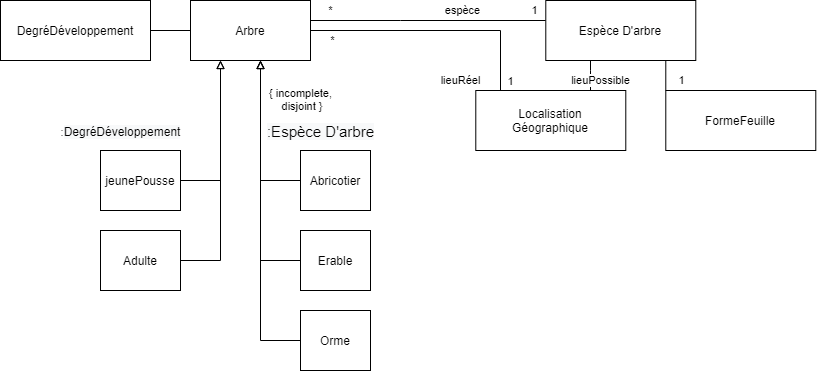

The diagram above was exported from draw.io. Its source (the exported page's mxGraphModel, read from the mxfile embedded in the PNG):
<mxGraphModel dx="1185" dy="620" grid="1" gridSize="10" guides="1" tooltips="1" connect="1" arrows="1" fold="1" page="1" pageScale="1" pageWidth="850" pageHeight="1100" math="0" shadow="0">
  <root>
    <mxCell id="0" />
    <mxCell id="1" parent="0" />
    <mxCell id="3zIk26k5ysCE9PfQ-Xpd-18" style="edgeStyle=orthogonalEdgeStyle;rounded=0;orthogonalLoop=1;jettySize=auto;html=1;endArrow=none;endFill=0;" edge="1" parent="1" source="3zIk26k5ysCE9PfQ-Xpd-1" target="3zIk26k5ysCE9PfQ-Xpd-3">
      <mxGeometry relative="1" as="geometry" />
    </mxCell>
    <mxCell id="3zIk26k5ysCE9PfQ-Xpd-1" value="DegréDéveloppement" style="rounded=0;whiteSpace=wrap;html=1;" vertex="1" parent="1">
      <mxGeometry x="180" y="210" width="150" height="60" as="geometry" />
    </mxCell>
    <mxCell id="3zIk26k5ysCE9PfQ-Xpd-22" style="edgeStyle=orthogonalEdgeStyle;rounded=0;orthogonalLoop=1;jettySize=auto;html=1;endArrow=none;endFill=0;" edge="1" parent="1" source="3zIk26k5ysCE9PfQ-Xpd-3" target="3zIk26k5ysCE9PfQ-Xpd-4">
      <mxGeometry relative="1" as="geometry">
        <Array as="points">
          <mxPoint x="580" y="230" />
          <mxPoint x="580" y="230" />
        </Array>
      </mxGeometry>
    </mxCell>
    <mxCell id="3zIk26k5ysCE9PfQ-Xpd-26" value="*" style="edgeLabel;html=1;align=center;verticalAlign=middle;resizable=0;points=[];" vertex="1" connectable="0" parent="3zIk26k5ysCE9PfQ-Xpd-22">
      <mxGeometry x="-0.8316" y="-1" relative="1" as="geometry">
        <mxPoint y="-11" as="offset" />
      </mxGeometry>
    </mxCell>
    <mxCell id="3zIk26k5ysCE9PfQ-Xpd-28" value="espèce" style="edgeLabel;html=1;align=center;verticalAlign=middle;resizable=0;points=[];" vertex="1" connectable="0" parent="3zIk26k5ysCE9PfQ-Xpd-22">
      <mxGeometry x="0.2895" relative="1" as="geometry">
        <mxPoint y="-10" as="offset" />
      </mxGeometry>
    </mxCell>
    <mxCell id="3zIk26k5ysCE9PfQ-Xpd-29" value="1" style="edgeLabel;html=1;align=center;verticalAlign=middle;resizable=0;points=[];" vertex="1" connectable="0" parent="3zIk26k5ysCE9PfQ-Xpd-22">
      <mxGeometry x="0.8789" relative="1" as="geometry">
        <mxPoint x="3" y="-10" as="offset" />
      </mxGeometry>
    </mxCell>
    <mxCell id="3zIk26k5ysCE9PfQ-Xpd-23" style="edgeStyle=orthogonalEdgeStyle;rounded=0;orthogonalLoop=1;jettySize=auto;html=1;endArrow=none;endFill=0;" edge="1" parent="1" source="3zIk26k5ysCE9PfQ-Xpd-3" target="3zIk26k5ysCE9PfQ-Xpd-6">
      <mxGeometry relative="1" as="geometry">
        <Array as="points">
          <mxPoint x="680" y="240" />
        </Array>
      </mxGeometry>
    </mxCell>
    <mxCell id="3zIk26k5ysCE9PfQ-Xpd-27" value="*" style="edgeLabel;html=1;align=center;verticalAlign=middle;resizable=0;points=[];" vertex="1" connectable="0" parent="3zIk26k5ysCE9PfQ-Xpd-23">
      <mxGeometry x="-0.83" y="2" relative="1" as="geometry">
        <mxPoint y="12" as="offset" />
      </mxGeometry>
    </mxCell>
    <mxCell id="3zIk26k5ysCE9PfQ-Xpd-31" value="lieuRéel" style="edgeLabel;html=1;align=center;verticalAlign=middle;resizable=0;points=[];" vertex="1" connectable="0" parent="3zIk26k5ysCE9PfQ-Xpd-23">
      <mxGeometry x="0.74" y="-2" relative="1" as="geometry">
        <mxPoint x="-38" y="22" as="offset" />
      </mxGeometry>
    </mxCell>
    <mxCell id="3zIk26k5ysCE9PfQ-Xpd-33" value="1" style="edgeLabel;html=1;align=center;verticalAlign=middle;resizable=0;points=[];" vertex="1" connectable="0" parent="3zIk26k5ysCE9PfQ-Xpd-23">
      <mxGeometry x="0.915" y="3" relative="1" as="geometry">
        <mxPoint x="7" y="1" as="offset" />
      </mxGeometry>
    </mxCell>
    <mxCell id="3zIk26k5ysCE9PfQ-Xpd-3" value="Arbre" style="rounded=0;whiteSpace=wrap;html=1;" vertex="1" parent="1">
      <mxGeometry x="370" y="210" width="120" height="60" as="geometry" />
    </mxCell>
    <mxCell id="3zIk26k5ysCE9PfQ-Xpd-24" style="edgeStyle=orthogonalEdgeStyle;rounded=0;orthogonalLoop=1;jettySize=auto;html=1;endArrow=none;endFill=0;" edge="1" parent="1" source="3zIk26k5ysCE9PfQ-Xpd-4" target="3zIk26k5ysCE9PfQ-Xpd-6">
      <mxGeometry relative="1" as="geometry">
        <Array as="points">
          <mxPoint x="770" y="280" />
          <mxPoint x="770" y="280" />
        </Array>
      </mxGeometry>
    </mxCell>
    <mxCell id="3zIk26k5ysCE9PfQ-Xpd-34" value="lieuPossible" style="edgeLabel;html=1;align=center;verticalAlign=middle;resizable=0;points=[];" vertex="1" connectable="0" parent="3zIk26k5ysCE9PfQ-Xpd-24">
      <mxGeometry x="0.304" y="-1" relative="1" as="geometry">
        <mxPoint x="11" as="offset" />
      </mxGeometry>
    </mxCell>
    <mxCell id="3zIk26k5ysCE9PfQ-Xpd-25" style="edgeStyle=orthogonalEdgeStyle;rounded=0;orthogonalLoop=1;jettySize=auto;html=1;endArrow=none;endFill=0;" edge="1" parent="1" source="3zIk26k5ysCE9PfQ-Xpd-4" target="3zIk26k5ysCE9PfQ-Xpd-5">
      <mxGeometry relative="1" as="geometry">
        <Array as="points">
          <mxPoint x="865.29" y="310" />
          <mxPoint x="865.29" y="310" />
        </Array>
      </mxGeometry>
    </mxCell>
    <mxCell id="3zIk26k5ysCE9PfQ-Xpd-35" value="1" style="edgeLabel;html=1;align=center;verticalAlign=middle;resizable=0;points=[];" vertex="1" connectable="0" parent="3zIk26k5ysCE9PfQ-Xpd-25">
      <mxGeometry x="0.24" y="1" relative="1" as="geometry">
        <mxPoint x="14" y="1" as="offset" />
      </mxGeometry>
    </mxCell>
    <mxCell id="3zIk26k5ysCE9PfQ-Xpd-4" value="Espèce D'arbre" style="rounded=0;whiteSpace=wrap;html=1;" vertex="1" parent="1">
      <mxGeometry x="725.29" y="210" width="150" height="60" as="geometry" />
    </mxCell>
    <mxCell id="3zIk26k5ysCE9PfQ-Xpd-5" value="FormeFeuille" style="rounded=0;whiteSpace=wrap;html=1;" vertex="1" parent="1">
      <mxGeometry x="845.29" y="300" width="150" height="60" as="geometry" />
    </mxCell>
    <mxCell id="3zIk26k5ysCE9PfQ-Xpd-6" value="Localisation&lt;br&gt;Géographique" style="rounded=0;whiteSpace=wrap;html=1;" vertex="1" parent="1">
      <mxGeometry x="655.29" y="300" width="150" height="60" as="geometry" />
    </mxCell>
    <mxCell id="3zIk26k5ysCE9PfQ-Xpd-13" style="edgeStyle=orthogonalEdgeStyle;rounded=0;orthogonalLoop=1;jettySize=auto;html=1;endArrow=block;endFill=0;" edge="1" parent="1" source="3zIk26k5ysCE9PfQ-Xpd-7" target="3zIk26k5ysCE9PfQ-Xpd-3">
      <mxGeometry relative="1" as="geometry">
        <Array as="points">
          <mxPoint x="400" y="390" />
        </Array>
      </mxGeometry>
    </mxCell>
    <mxCell id="3zIk26k5ysCE9PfQ-Xpd-7" value="jeunePousse" style="rounded=0;whiteSpace=wrap;html=1;" vertex="1" parent="1">
      <mxGeometry x="280" y="360" width="80" height="60" as="geometry" />
    </mxCell>
    <mxCell id="3zIk26k5ysCE9PfQ-Xpd-14" style="edgeStyle=orthogonalEdgeStyle;rounded=0;orthogonalLoop=1;jettySize=auto;html=1;endArrow=block;endFill=0;" edge="1" parent="1" source="3zIk26k5ysCE9PfQ-Xpd-8" target="3zIk26k5ysCE9PfQ-Xpd-3">
      <mxGeometry relative="1" as="geometry">
        <Array as="points">
          <mxPoint x="400" y="470" />
        </Array>
      </mxGeometry>
    </mxCell>
    <mxCell id="3zIk26k5ysCE9PfQ-Xpd-19" value=":&lt;span style=&quot;font-size: 12px ; background-color: rgb(248 , 249 , 250)&quot;&gt;DegréDéveloppement&lt;/span&gt;" style="edgeLabel;html=1;align=center;verticalAlign=middle;resizable=0;points=[];" vertex="1" connectable="0" parent="3zIk26k5ysCE9PfQ-Xpd-14">
      <mxGeometry x="0.408" y="-2" relative="1" as="geometry">
        <mxPoint x="-102" as="offset" />
      </mxGeometry>
    </mxCell>
    <mxCell id="3zIk26k5ysCE9PfQ-Xpd-8" value="Adulte" style="rounded=0;whiteSpace=wrap;html=1;" vertex="1" parent="1">
      <mxGeometry x="280" y="440" width="80" height="60" as="geometry" />
    </mxCell>
    <mxCell id="3zIk26k5ysCE9PfQ-Xpd-15" style="edgeStyle=orthogonalEdgeStyle;rounded=0;orthogonalLoop=1;jettySize=auto;html=1;endArrow=block;endFill=0;" edge="1" parent="1" source="3zIk26k5ysCE9PfQ-Xpd-9" target="3zIk26k5ysCE9PfQ-Xpd-3">
      <mxGeometry relative="1" as="geometry">
        <Array as="points">
          <mxPoint x="440" y="390" />
        </Array>
      </mxGeometry>
    </mxCell>
    <mxCell id="3zIk26k5ysCE9PfQ-Xpd-9" value="Abricotier" style="rounded=0;whiteSpace=wrap;html=1;" vertex="1" parent="1">
      <mxGeometry x="480" y="360" width="70" height="60" as="geometry" />
    </mxCell>
    <mxCell id="3zIk26k5ysCE9PfQ-Xpd-16" style="edgeStyle=orthogonalEdgeStyle;rounded=0;orthogonalLoop=1;jettySize=auto;html=1;endArrow=block;endFill=0;" edge="1" parent="1" source="3zIk26k5ysCE9PfQ-Xpd-10" target="3zIk26k5ysCE9PfQ-Xpd-3">
      <mxGeometry relative="1" as="geometry">
        <Array as="points">
          <mxPoint x="440" y="470" />
        </Array>
      </mxGeometry>
    </mxCell>
    <mxCell id="3zIk26k5ysCE9PfQ-Xpd-10" value="Erable" style="rounded=0;whiteSpace=wrap;html=1;" vertex="1" parent="1">
      <mxGeometry x="480" y="440" width="70" height="60" as="geometry" />
    </mxCell>
    <mxCell id="3zIk26k5ysCE9PfQ-Xpd-17" style="edgeStyle=orthogonalEdgeStyle;rounded=0;orthogonalLoop=1;jettySize=auto;html=1;endArrow=block;endFill=0;" edge="1" parent="1" source="3zIk26k5ysCE9PfQ-Xpd-11" target="3zIk26k5ysCE9PfQ-Xpd-3">
      <mxGeometry relative="1" as="geometry">
        <Array as="points">
          <mxPoint x="440" y="550" />
        </Array>
      </mxGeometry>
    </mxCell>
    <mxCell id="3zIk26k5ysCE9PfQ-Xpd-20" value="&lt;font size=&quot;1&quot;&gt;&lt;span style=&quot;background-color: rgb(248 , 249 , 250)&quot;&gt;:Espèce D'arbre&lt;/span&gt;&lt;/font&gt;" style="edgeLabel;html=1;align=center;verticalAlign=middle;resizable=0;points=[];" vertex="1" connectable="0" parent="3zIk26k5ysCE9PfQ-Xpd-17">
      <mxGeometry x="0.6" relative="1" as="geometry">
        <mxPoint x="60" y="6" as="offset" />
      </mxGeometry>
    </mxCell>
    <mxCell id="3zIk26k5ysCE9PfQ-Xpd-21" value="{ incomplete,&lt;br&gt;&amp;nbsp;disjoint }" style="edgeLabel;html=1;align=center;verticalAlign=middle;resizable=0;points=[];" vertex="1" connectable="0" parent="3zIk26k5ysCE9PfQ-Xpd-17">
      <mxGeometry x="0.7758" y="1" relative="1" as="geometry">
        <mxPoint x="41" y="3" as="offset" />
      </mxGeometry>
    </mxCell>
    <mxCell id="3zIk26k5ysCE9PfQ-Xpd-11" value="Orme" style="rounded=0;whiteSpace=wrap;html=1;" vertex="1" parent="1">
      <mxGeometry x="480" y="520" width="70" height="60" as="geometry" />
    </mxCell>
  </root>
</mxGraphModel>